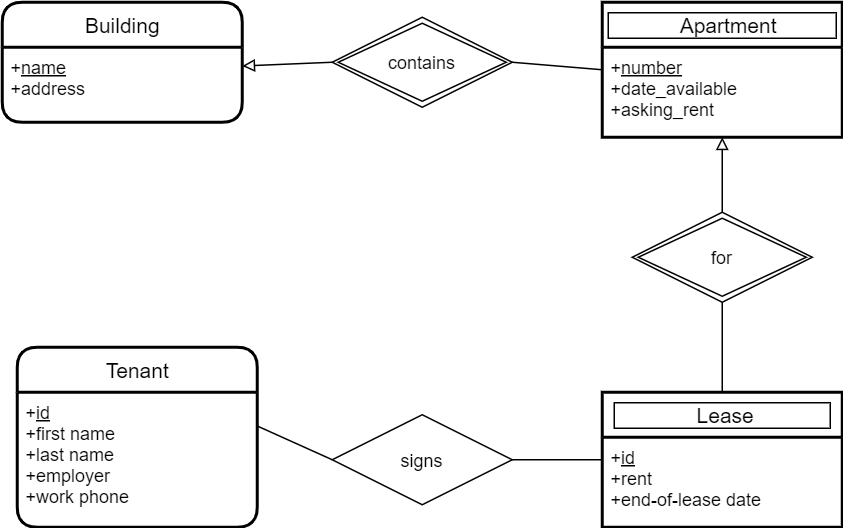

The diagram above was exported from draw.io. Its source (the exported page's mxGraphModel, read from the mxfile embedded in the PNG):
<mxGraphModel dx="731" dy="513" grid="1" gridSize="10" guides="1" tooltips="1" connect="1" arrows="1" fold="1" page="1" pageScale="1" pageWidth="850" pageHeight="1100" math="0" shadow="0" extFonts="Permanent Marker^https://fonts.googleapis.com/css?family=Permanent+Marker">
  <root>
    <mxCell id="0" />
    <mxCell id="1" parent="0" />
    <mxCell id="ddEgroa_JHcoiEhq0Cdr-9" value="&amp;nbsp; &amp;nbsp; &amp;nbsp; &amp;nbsp; &amp;nbsp; &amp;nbsp; Apartment&amp;nbsp; &amp;nbsp; &amp;nbsp; &amp;nbsp; &amp;nbsp;&amp;nbsp;" style="swimlane;childLayout=stackLayout;horizontal=1;startSize=30;horizontalStack=0;rounded=0;fontSize=14;fontStyle=0;strokeWidth=2;resizeParent=0;resizeLast=1;shadow=0;dashed=0;align=center;glass=0;labelBackgroundColor=none;sketch=0;fillColor=none;gradientColor=none;html=1;labelBorderColor=#000000;" parent="1" vertex="1">
      <mxGeometry x="440" y="40" width="160" height="90" as="geometry" />
    </mxCell>
    <mxCell id="ddEgroa_JHcoiEhq0Cdr-10" value="+&lt;u&gt;number&lt;/u&gt;&lt;br&gt;+date_available&lt;br&gt;+asking_rent" style="align=left;strokeColor=none;fillColor=none;spacingLeft=4;fontSize=12;verticalAlign=top;resizable=0;rotatable=0;part=1;html=1;" parent="ddEgroa_JHcoiEhq0Cdr-9" vertex="1">
      <mxGeometry y="30" width="160" height="60" as="geometry" />
    </mxCell>
    <mxCell id="ddEgroa_JHcoiEhq0Cdr-14" value="Building" style="swimlane;childLayout=stackLayout;horizontal=1;startSize=30;horizontalStack=0;rounded=1;fontSize=14;fontStyle=0;strokeWidth=2;resizeParent=0;resizeLast=1;shadow=0;dashed=0;align=center;glass=0;labelBackgroundColor=none;sketch=0;fillColor=none;gradientColor=none;html=1;" parent="1" vertex="1">
      <mxGeometry x="40" y="40" width="160" height="80" as="geometry" />
    </mxCell>
    <mxCell id="ddEgroa_JHcoiEhq0Cdr-15" value="+&lt;u&gt;name&lt;/u&gt;&lt;br&gt;+address" style="align=left;strokeColor=none;fillColor=none;spacingLeft=4;fontSize=12;verticalAlign=top;resizable=0;rotatable=0;part=1;html=1;" parent="ddEgroa_JHcoiEhq0Cdr-14" vertex="1">
      <mxGeometry y="30" width="160" height="50" as="geometry" />
    </mxCell>
    <mxCell id="ddEgroa_JHcoiEhq0Cdr-17" style="rounded=0;orthogonalLoop=1;jettySize=auto;html=1;exitX=0;exitY=0.5;exitDx=0;exitDy=0;entryX=1;entryY=0.25;entryDx=0;entryDy=0;endArrow=block;endFill=0;" parent="1" source="ddEgroa_JHcoiEhq0Cdr-19" target="ddEgroa_JHcoiEhq0Cdr-15" edge="1">
      <mxGeometry relative="1" as="geometry">
        <mxPoint x="260" y="80" as="sourcePoint" />
      </mxGeometry>
    </mxCell>
    <mxCell id="ddEgroa_JHcoiEhq0Cdr-18" style="edgeStyle=none;rounded=0;orthogonalLoop=1;jettySize=auto;html=1;exitX=1;exitY=0.5;exitDx=0;exitDy=0;entryX=0;entryY=0.5;entryDx=0;entryDy=0;endArrow=none;endFill=0;" parent="1" source="ddEgroa_JHcoiEhq0Cdr-19" target="ddEgroa_JHcoiEhq0Cdr-9" edge="1">
      <mxGeometry relative="1" as="geometry">
        <mxPoint x="380" y="80" as="sourcePoint" />
      </mxGeometry>
    </mxCell>
    <mxCell id="ddEgroa_JHcoiEhq0Cdr-19" value="contains" style="shape=rhombus;double=1;perimeter=rhombusPerimeter;whiteSpace=wrap;html=1;align=center;rounded=0;shadow=0;glass=0;labelBackgroundColor=none;sketch=0;strokeWidth=1;fillColor=none;gradientColor=none;strokeColor=#000000;" parent="1" vertex="1">
      <mxGeometry x="260" y="50" width="120" height="60" as="geometry" />
    </mxCell>
    <mxCell id="doHIsxliuGX-vtv1JPaR-13" value="Tenant" style="swimlane;childLayout=stackLayout;horizontal=1;startSize=30;horizontalStack=0;rounded=1;fontSize=14;fontStyle=0;strokeWidth=2;resizeParent=0;resizeLast=1;shadow=0;dashed=0;align=center;html=1;" vertex="1" parent="1">
      <mxGeometry x="50" y="270" width="160" height="120" as="geometry" />
    </mxCell>
    <mxCell id="doHIsxliuGX-vtv1JPaR-14" value="+&lt;u&gt;id&lt;/u&gt;&lt;br&gt;+first name&lt;br&gt;+last name&lt;br&gt;+employer&lt;br&gt;+work phone" style="align=left;strokeColor=none;fillColor=none;spacingLeft=4;fontSize=12;verticalAlign=top;resizable=0;rotatable=0;part=1;html=1;" vertex="1" parent="doHIsxliuGX-vtv1JPaR-13">
      <mxGeometry y="30" width="160" height="90" as="geometry" />
    </mxCell>
    <mxCell id="doHIsxliuGX-vtv1JPaR-16" style="rounded=0;orthogonalLoop=1;jettySize=auto;html=1;exitX=0.5;exitY=0;exitDx=0;exitDy=0;endArrow=block;endFill=0;" edge="1" parent="1" source="doHIsxliuGX-vtv1JPaR-28" target="ddEgroa_JHcoiEhq0Cdr-10">
      <mxGeometry relative="1" as="geometry">
        <mxPoint x="520" y="180" as="sourcePoint" />
      </mxGeometry>
    </mxCell>
    <mxCell id="doHIsxliuGX-vtv1JPaR-24" style="edgeStyle=none;rounded=0;orthogonalLoop=1;jettySize=auto;html=1;exitX=0.5;exitY=1;exitDx=0;exitDy=0;entryX=0.5;entryY=0;entryDx=0;entryDy=0;endArrow=none;endFill=0;" edge="1" parent="1" source="doHIsxliuGX-vtv1JPaR-28" target="doHIsxliuGX-vtv1JPaR-22">
      <mxGeometry relative="1" as="geometry">
        <mxPoint x="520" y="240" as="sourcePoint" />
      </mxGeometry>
    </mxCell>
    <mxCell id="doHIsxliuGX-vtv1JPaR-22" value="&amp;nbsp; &amp;nbsp; &amp;nbsp; &amp;nbsp; &amp;nbsp; &amp;nbsp; &amp;nbsp; Lease&amp;nbsp; &amp;nbsp; &amp;nbsp; &amp;nbsp; &amp;nbsp; &amp;nbsp; &amp;nbsp;" style="swimlane;childLayout=stackLayout;horizontal=1;startSize=30;horizontalStack=0;rounded=0;fontSize=14;fontStyle=0;strokeWidth=2;resizeParent=0;resizeLast=1;shadow=0;dashed=0;align=center;html=1;labelBorderColor=#000000;" vertex="1" parent="1">
      <mxGeometry x="440" y="300" width="160" height="90" as="geometry" />
    </mxCell>
    <mxCell id="doHIsxliuGX-vtv1JPaR-23" value="+&lt;u&gt;id&lt;/u&gt;&lt;br&gt;+rent&lt;br&gt;+end-of-lease date" style="align=left;strokeColor=none;fillColor=none;spacingLeft=4;fontSize=12;verticalAlign=top;resizable=0;rotatable=0;part=1;html=1;" vertex="1" parent="doHIsxliuGX-vtv1JPaR-22">
      <mxGeometry y="30" width="160" height="60" as="geometry" />
    </mxCell>
    <mxCell id="doHIsxliuGX-vtv1JPaR-26" style="edgeStyle=none;rounded=0;orthogonalLoop=1;jettySize=auto;html=1;exitX=1;exitY=0.5;exitDx=0;exitDy=0;entryX=0;entryY=0.5;entryDx=0;entryDy=0;endArrow=none;endFill=0;" edge="1" parent="1" source="doHIsxliuGX-vtv1JPaR-25" target="doHIsxliuGX-vtv1JPaR-22">
      <mxGeometry relative="1" as="geometry" />
    </mxCell>
    <mxCell id="doHIsxliuGX-vtv1JPaR-27" style="edgeStyle=none;rounded=0;orthogonalLoop=1;jettySize=auto;html=1;exitX=0;exitY=0.5;exitDx=0;exitDy=0;entryX=1;entryY=0.25;entryDx=0;entryDy=0;endArrow=none;endFill=0;" edge="1" parent="1" source="doHIsxliuGX-vtv1JPaR-25" target="doHIsxliuGX-vtv1JPaR-14">
      <mxGeometry relative="1" as="geometry" />
    </mxCell>
    <mxCell id="doHIsxliuGX-vtv1JPaR-25" value="signs" style="shape=rhombus;perimeter=rhombusPerimeter;whiteSpace=wrap;html=1;align=center;" vertex="1" parent="1">
      <mxGeometry x="260" y="315" width="120" height="60" as="geometry" />
    </mxCell>
    <mxCell id="doHIsxliuGX-vtv1JPaR-28" value="for" style="shape=rhombus;double=1;perimeter=rhombusPerimeter;whiteSpace=wrap;html=1;align=center;" vertex="1" parent="1">
      <mxGeometry x="460" y="180" width="120" height="60" as="geometry" />
    </mxCell>
  </root>
</mxGraphModel>